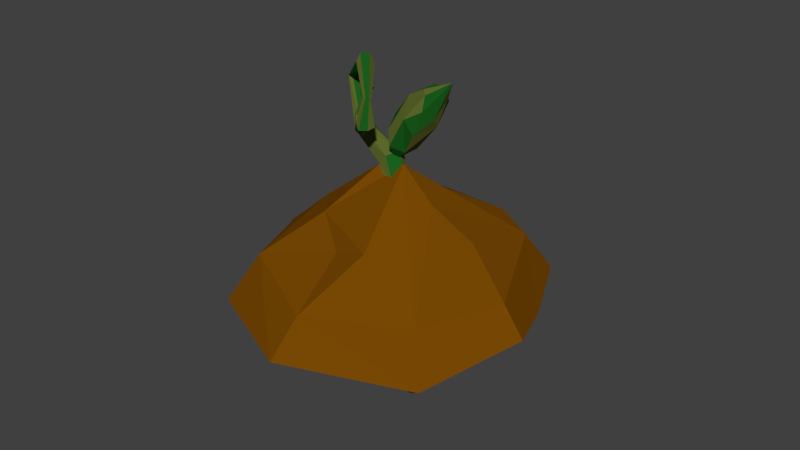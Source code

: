 # Source: willow_sapling.blend  (saved by Blender 2.76.0; exported with 4.5.12 LTS)
import bpy
from mathutils import Matrix  # noqa: F401  (used for matrix-valued properties, if any)

bpy.ops.wm.read_factory_settings(use_empty=True)
scene = bpy.context.scene
scene.name = 'Scene'

# ---- collections
col_collection_1 = bpy.data.collections.new('Collection 1'); scene.collection.children.link(col_collection_1)
col_collection_1.hide_render = True
col_collection_1.hide_viewport = True
col_collection_2 = bpy.data.collections.new('Collection 2'); scene.collection.children.link(col_collection_2)
col_collection_3 = bpy.data.collections.new('Collection 3'); scene.collection.children.link(col_collection_3)
col_collection_3.hide_render = True
col_collection_3.hide_viewport = True
col_collection_12 = bpy.data.collections.new('Collection 12'); scene.collection.children.link(col_collection_12)
col_collection_12.hide_render = True
col_collection_12.hide_viewport = True
col_collection_16 = bpy.data.collections.new('Collection 16'); scene.collection.children.link(col_collection_16)
col_collection_16.hide_render = True
col_collection_16.hide_viewport = True

# ---- materials (node trees are filled in below, after node groups)
mat_dirt = bpy.data.materials.new('dirt')
mat_dirt.alpha_threshold = 0.0
mat_dirt.use_transparent_shadow = False
mat_dirt.diffuse_color = (0.1902, 0.06663, 0.001259, 1.0)
mat_dirt.roughness = 0.5
mat_dirt.specular_intensity = 0.0
mat_sampling = bpy.data.materials.new('sampling')
mat_sampling.alpha_threshold = 0.0
mat_sampling.use_transparent_shadow = False
mat_sampling.diffuse_color = (0.7371, 1.0, 0.1322, 1.0)
mat_sampling.roughness = 0.5
mat_sampling.specular_intensity = 0.0
mat_swampsapling1 = bpy.data.materials.new('swampSapling1')
mat_swampsapling1.alpha_threshold = 0.0
mat_swampsapling1.use_transparent_shadow = False
mat_swampsapling1.diffuse_color = (0.126, 0.1626, 0.02837, 1.0)
mat_swampsapling1.roughness = 0.5
mat_swampsapling1.specular_intensity = 0.0
mat_swampsapling2 = bpy.data.materials.new('swampSapling2')
mat_swampsapling2.alpha_threshold = 0.0
mat_swampsapling2.use_transparent_shadow = False
mat_swampsapling2.diffuse_color = (0.01071, 0.1149, 0.01256, 1.0)
mat_swampsapling2.roughness = 0.5
mat_swampsapling2.specular_intensity = 0.0

# ---- material node trees

# ---- world
world_world = bpy.data.worlds.new('World'); scene.world = world_world
world_world.color = (0.05088, 0.05088, 0.05088)
world_world.use_sun_shadow = False
world_world.sun_shadow_jitter_overblur = 0.0
world_world.cycles.sampling_method = 'MANUAL'
world_world.cycles.sample_map_resolution = 256

# ---- meshes
me_grid = bpy.data.meshes.new('Grid')
me_grid.from_pydata([(-0.9587, 0.629, 3.059), (-1.06, 0.7299, 2.914), (-1.047, 0.724, 2.906), (-1.048, 0.7087, 2.901), (-1.06, 0.6997, 2.904), (-1.072, 0.7056, 2.912), (-1.072, 0.7209, 2.917), (-1.024, 0.6021, 2.517), (-0.9907, 0.6048, 2.55), (-0.9948, 0.5786, 2.591), (-1.032, 0.5502, 2.597), (-1.066, 0.5475, 2.563), (-1.062, 0.5737, 2.523), (-0.8044, 0.3062, 2.501), (-0.7942, 0.3248, 2.526), (-0.8095, 0.3231, 2.555), (-0.8347, 0.3028, 2.559), (-0.8449, 0.2842, 2.534), (-0.8297, 0.2859, 2.505), (-0.4964, 0.04041, 2.808), (-0.5056, 0.1456, 2.834), (-0.6017, 0.1847, 2.871), (-0.6869, 0.118, 2.881), (-0.6778, 0.01281, 2.855), (-0.5816, -0.02633, 2.818), (-0.5387, 0.0872, 3.27), (-0.5433, 0.1409, 3.248), (-0.5944, 0.1585, 3.223), (-0.64, 0.1219, 3.222), (-0.6354, 0.06817, 3.245), (-0.5842, 0.05065, 3.269), (-1.149, 0.7277, 3.531), (-1.062, 0.7604, 3.425), (-1.067, 0.6862, 3.304), (-1.159, 0.5807, 3.29), (-1.246, 0.548, 3.395), (-1.241, 0.6222, 3.517), (-1.507, 1.056, 2.996), (-1.426, 1.043, 2.992), (-1.398, 0.9662, 2.981), (-1.45, 0.9039, 2.974), (-1.53, 0.9169, 2.978), (-1.559, 0.9935, 2.989), (-1.107, 0.9832, 2.183), (-1.007, 0.976, 2.306), (-0.991, 0.8364, 2.387), (-1.076, 0.7066, 2.344), (-1.176, 0.7138, 2.222), (-1.192, 0.8534, 2.14), (-0.265, 0.6921, 2.13), (-0.1888, 0.6996, 2.305), (-0.1984, 0.5446, 2.422), (-0.2841, 0.385, 2.36), (-0.3603, 0.3774, 2.185), (-0.3507, 0.5324, 2.069), (-0.09739, 0.6392, 1.954), (0.09429, 0.6057, 2.014), (0.1573, 0.4131, 2.054), (0.02744, 0.2576, 2.033), (-0.1642, 0.2911, 1.973), (-0.2272, 0.4837, 1.933), (-0.0878, 0.6414, 1.71), (0.1185, 0.6037, 1.689), (0.1889, 0.4025, 1.675), (0.05179, 0.2426, 1.682), (-0.1545, 0.2803, 1.703), (-0.2249, 0.4816, 1.717), (0.04734, 0.344, 2.623), (0.04837, 0.3818, 2.479), (0.05769, 0.3712, 2.478), (0.05376, 0.3588, 2.472), (0.04024, 0.3571, 2.467), (0.03093, 0.3677, 2.469), (0.03486, 0.3801, 2.475), (0.1791, 0.5183, 2.378), (0.2105, 0.4747, 2.377), (0.2178, 0.4468, 2.331), (0.193, 0.4634, 2.285), (0.1616, 0.507, 2.286), (0.1543, 0.5349, 2.332), (0.3025, 0.5899, 2.397), (0.323, 0.5518, 2.395), (0.3552, 0.5456, 2.366), (0.3665, 0.5783, 2.338), (0.3459, 0.6163, 2.34), (0.3138, 0.6225, 2.369), (0.3286, 0.5983, 2.583), (0.3613, 0.5306, 2.571), (0.438, 0.5243, 2.569), (0.482, 0.5874, 2.578), (0.4494, 0.6552, 2.59), (0.3726, 0.6614, 2.593), (0.1985, 0.4341, 2.958), (0.2126, 0.4031, 2.952), (0.2339, 0.3886, 2.975), (0.241, 0.4058, 3.005), (0.2268, 0.4368, 3.011), (0.2055, 0.4512, 2.988), (-0.0259, 0.4045, 2.887), (-0.001602, 0.3052, 2.867), (-0.03315, 0.2285, 2.932), (-0.0899, 0.253, 3.018), (-0.1142, 0.3523, 3.038), (-0.08265, 0.429, 2.973), (-0.2154, 0.3673, 2.561), (-0.2024, 0.2976, 2.551), (-0.2569, 0.2495, 2.551), (-0.3252, 0.2724, 2.562), (-0.3381, 0.3421, 2.572), (-0.2836, 0.3902, 2.572), (0.1216, 0.4965, 2.02), (0.1388, 0.3724, 2.017), (0.03905, 0.294, 2.014), (-0.07928, 0.3422, 2.013), (-0.0965, 0.4663, 2.016), (0.003277, 0.5447, 2.019), (0.01193, 0.4998, 1.654), (0.02849, 0.3702, 1.646), (-0.05908, 0.2882, 1.702), (-0.1644, 0.3384, 1.767), (-0.1809, 0.468, 1.775), (-0.09338, 0.55, 1.718), (-1.641, -1.103, 0.3868), (-0.1219, -1.808, 0.149), (1.605, -1.142, 0.267), (-0.186, -0.8444, 0.8058), (0.4694, -0.9536, 1.04), (-1.986, 0.02113, 0.4475), (-1.428, 0.3195, 0.9961), (-0.8559, -0.3785, 1.12), (0.09473, 0.4236, 1.922), (2.255, 0.1501, 0.3738), (-0.3026, 0.3082, 1.857), (0.7269, 0.3347, 1.449), (1.386, 0.5332, 0.9146), (-2.924, 0.9002, -0.2024), (1.425, 1.926, 0.5493), (-1.8, 2.039, 0.2558), (-0.3823, 1.818, 0.9683), (0.8243, 2.132, 0.7336), (-0.04212, 2.637, 0.2036), (-2.042, -1.497, -0.4456), (-0.2735, -2.275, -0.5048), (1.949, -1.48, -0.4894), (-1.558, -0.9364, -0.7066), (-0.7554, -1.07, -0.8705), (0.5987, -1.249, -0.6881), (1.577, -1.231, -0.7824), (-2.522, 0.08736, -0.3083), (-0.9246, 0.06214, -0.3557), (-0.009534, 0.4137, -0.1945), (2.613, 0.1551, -0.1377), (-1.629, 0.7282, -0.6267), (1.372, 0.5537, -0.6136), (1.114, 1.959, -0.6501), (1.583, 1.174, -0.7634), (2.278, 1.094, -0.2375), (-2.145, 2.333, -0.3535), (-1.567, 2.055, -0.6905), (-0.4835, 2.005, -0.652), (1.583, 1.955, -0.5757), (1.722, 2.302, -0.1155), (-0.9369, 2.702, -0.3437), (0.5856, 2.986, -0.2446)], [], [(17, 23, 22, 16), (48, 54, 53, 47), (0, 2, 1), (2, 0, 3), (38, 44, 43, 37), (42, 48, 47, 41), (25, 30, 24, 19), (12, 11, 5, 6), (14, 13, 7, 8), (16, 22, 21, 15), (41, 47, 46, 40), (36, 42, 41, 35), (36, 35, 29, 30), (46, 52, 51, 45), (3, 0, 4), (57, 56, 50, 51), (53, 52, 46, 47), (35, 34, 28, 29), (55, 49, 50, 56), (33, 32, 26, 27), (44, 50, 49, 43), (7, 1, 2, 8), (31, 25, 26, 32), (36, 30, 25, 31), (55, 56, 62, 61), (9, 3, 4, 10), (40, 39, 33, 34), (66, 60, 55, 61), (9, 15, 14, 8), (53, 59, 58, 52), (6, 0, 1), (21, 20, 14, 15), (18, 12, 7, 13), (42, 36, 31, 37), (23, 29, 28, 22), (9, 8, 2, 3), (63, 57, 58, 64), (24, 23, 17, 18), (20, 26, 25, 19), (30, 29, 23, 24), (43, 49, 54, 48), (12, 6, 1, 7), (22, 28, 27, 21), (65, 59, 60, 66), (4, 0, 5), (49, 55, 60, 54), (17, 11, 12, 18), (39, 45, 44, 38), (10, 16, 15, 9), (32, 38, 37, 31), (14, 20, 19, 13), (40, 46, 45, 39), (11, 17, 16, 10), (27, 26, 20, 21), (62, 56, 57, 63), (60, 59, 53, 54), (38, 32, 33, 39), (64, 58, 59, 65), (37, 43, 48, 42), (41, 40, 34, 35), (33, 27, 28, 34), (0, 6, 5), (11, 10, 4, 5), (19, 24, 18, 13), (58, 57, 51, 52), (45, 51, 50, 44), (103, 109, 108, 102), (111, 117, 116, 110), (112, 106, 107, 113), (94, 93, 87, 88), (94, 100, 99, 93), (90, 96, 95, 89), (109, 115, 114, 108), (91, 97, 96, 90), (105, 111, 110, 104), (110, 116, 121, 115), (100, 106, 105, 99), (107, 101, 102, 108), (76, 70, 71, 77), (89, 88, 82, 83), (67, 72, 71), (67, 68, 73), (84, 83, 77, 78), (84, 90, 89, 83), (101, 100, 94, 95), (106, 112, 111, 105), (91, 90, 84, 85), (75, 81, 80, 74), (77, 83, 82, 76), (80, 86, 91, 85), (73, 72, 67), (78, 77, 71, 72), (102, 101, 95, 96), (95, 94, 88, 89), (70, 67, 71), (98, 103, 97, 92), (87, 81, 82, 88), (87, 93, 92, 86), (98, 92, 93, 99), (117, 111, 112, 118), (74, 80, 85, 79), (67, 70, 69), (115, 109, 104, 110), (98, 104, 109, 103), (68, 74, 79, 73), (101, 107, 106, 100), (114, 120, 119, 113), (81, 75, 76, 82), (97, 91, 86, 92), (114, 115, 121, 120), (79, 78, 72, 73), (84, 78, 79, 85), (104, 98, 99, 105), (70, 76, 75, 69), (97, 103, 102, 96), (118, 112, 113, 119), (74, 68, 69, 75), (86, 80, 81, 87), (68, 67, 69), (108, 114, 113, 107), (122, 123, 125), (123, 126, 125), (122, 125, 129), (128, 129, 132), (129, 126, 130), (124, 134, 133), (130, 133, 136), (132, 138, 137), (132, 136, 139), (134, 131, 136), (138, 140, 137), (123, 124, 126), (128, 122, 129), (129, 125, 126), (126, 124, 130), (132, 129, 130), (130, 124, 133), (124, 131, 134), (127, 128, 135), (132, 130, 136), (136, 133, 134), (135, 128, 137), (128, 132, 137), (138, 132, 139), (127, 122, 128), (140, 138, 139), (141, 145, 142), (143, 146, 147), (143, 147, 151), (144, 149, 145), (154, 161, 160), (148, 152, 144), (149, 150, 146), (147, 150, 153), (149, 152, 150), (150, 155, 153), (153, 156, 151), (152, 157, 158), (150, 158, 159), (154, 160, 155), (155, 161, 156), (159, 162, 163), (159, 163, 154), (159, 157, 162), (144, 145, 141), (145, 146, 142), (142, 146, 143), (149, 146, 145), (146, 150, 147), (163, 161, 154), (152, 149, 144), (147, 153, 151), (148, 135, 152), (154, 155, 150), (155, 156, 153), (135, 157, 152), (152, 158, 150), (159, 154, 150), (160, 161, 155), (148, 144, 141), (158, 157, 159), (162, 157, 137), (123, 142, 143), (127, 148, 141), (156, 161, 136), (135, 148, 127), (151, 156, 131), (143, 151, 131), (136, 161, 163), (140, 163, 162), (122, 141, 142), (140, 162, 137), (124, 123, 143), (122, 127, 141), (137, 157, 135), (131, 156, 136), (140, 139, 163), (124, 143, 131), (139, 136, 163), (123, 122, 142)])
me_grid.polygons.foreach_set('material_index', [2, 2, 2, 2, 2, 2, 2, 2, 2, 2, 2, 2, 2, 2, 2, 2, 2, 2, 2, 2, 2, 2, 2, 2, 2, 2, 2, 2, 2, 2, 2, 2, 2, 2, 2, 2, 2, 2, 2, 2, 2, 2, 2, 2, 2, 2, 2, 2, 2, 2, 2, 2, 2, 2, 2, 2, 2, 2, 2, 2, 2, 2, 2, 2, 2, 2, 2, 2, 2, 2, 2, 2, 2, 2, 2, 2, 2, 2, 2, 2, 2, 2, 2, 2, 2, 2, 2, 2, 2, 2, 2, 2, 2, 2, 2, 2, 2, 2, 2, 2, 2, 2, 2, 2, 2, 2, 2, 2, 2, 2, 2, 2, 2, 2, 2, 2, 2, 2, 2, 2, 0, 0, 0, 0, 0, 0, 0, 0, 0, 0, 0, 0, 0, 0, 0, 0, 0, 0, 0, 0, 0, 0, 0, 0, 0, 0, 0, 0, 0, 0, 0, 0, 0, 0, 0, 0, 0, 0, 0, 0, 0, 0, 0, 0, 0, 0, 0, 0, 0, 0, 0, 0, 0, 0, 0, 0, 0, 0, 0, 0, 0, 0, 0, 0, 0, 0, 0, 0, 0, 0, 0, 0, 0, 0, 0, 0, 0, 0, 0, 0])
me_grid.materials.append(mat_dirt)
me_grid.materials.append(mat_sampling)
me_grid.materials.append(mat_swampsapling1)
me_grid.use_remesh_preserve_volume = False
me_grid.use_remesh_preserve_attributes = False
me_grid.use_mirror_vertex_groups = False
me_grid.update()
me_grid_001 = bpy.data.meshes.new('Grid.001')
me_grid_001.from_pydata([(-1.394, 0.1229, 1.582), (0.1248, -0.1149, 2.287), (1.851, 0.003115, 1.621), (0.06075, 0.5419, 1.324), (0.7161, 0.7765, 1.433), (-1.739, 0.1835, 0.4582), (-1.181, 0.7321, 0.1598), (-0.6092, 0.856, 0.8579), (0.3415, 1.658, 0.05569), (2.502, 0.1099, 0.3293), (-0.05585, 1.593, 0.1711), (0.9736, 1.185, 0.1446), (1.633, 0.6507, -0.05391), (-2.678, -0.4664, -0.4208), (1.672, 0.2854, -1.446), (-1.553, -0.008134, -1.56), (-0.1356, 0.7043, -1.338), (1.071, 0.4697, -1.653), (0.2046, -0.0603, -2.157), (-1.796, -0.7095, 1.976), (-0.02681, -0.7688, 2.755), (2.195, -0.7534, 1.96), (-1.312, -0.9705, 1.416), (-0.5086, -1.134, 1.549), (0.8454, -0.952, 1.728), (1.824, -1.046, 1.711), (-2.275, -0.5723, 0.392), (-0.6779, -0.6196, 0.4172), (0.2372, -0.4585, 0.06564), (2.86, -0.4016, 0.3242), (-1.383, -0.8907, -0.2488), (1.618, -0.8776, -0.07436), (1.361, -0.9141, -1.48), (1.83, -1.027, -0.6947), (2.524, -0.5014, -0.6143), (-1.898, -0.6174, -1.854), (-1.32, -0.9544, -1.576), (-0.2368, -0.9159, -1.526), (1.83, -0.8397, -1.476), (1.968, -0.3794, -1.822), (-0.6902, -0.6077, -2.222), (0.8323, -0.5086, -2.507), (-0.3252, 2.736, -0.08565), (-0.6371, 2.54, -0.1688), (-0.6231, 2.507, -0.1744), (-0.6153, 2.532, -0.1929), (-0.6486, 2.542, -0.1737), (-0.643, 2.571, -0.148), (-0.6764, 2.561, -0.202), (-0.6473, 2.098, -0.07695), (-0.5628, 2.138, -0.06509), (-0.5733, 2.204, -0.04066), (-0.6462, 2.222, 0.0459), (-0.703, 2.182, 0.018), (-0.708, 2.119, -0.02693), (-0.4184, 2.048, 0.2647), (-0.4043, 2.076, 0.2314), (-0.4285, 2.104, 0.2502), (-0.4503, 2.116, 0.2761), (-0.4496, 2.088, 0.2917), (-0.4404, 2.072, 0.279), (0.05101, 2.291, 0.5584), (0.06111, 2.305, 0.4036), (-0.07959, 2.401, 0.3446), (-0.1554, 2.43, 0.4468), (-0.1674, 2.38, 0.5831), (-0.04784, 2.299, 0.6582), (0.04135, 2.797, 0.4993), (0.03078, 2.772, 0.4399), (-0.02454, 2.776, 0.4281), (-0.07303, 2.772, 0.4624), (-0.06991, 2.781, 0.5225), (-0.008515, 2.804, 0.5368), (-0.5475, 3.22, -0.1824), (-0.4844, 3.067, -0.2324), (-0.4924, 2.942, -0.1531), (-0.6139, 2.96, -0.0318), (-0.6661, 3.089, -0.003246), (-0.6423, 3.216, -0.07582), (-1.164, 2.663, -0.5446), (-1.082, 2.629, -0.523), (-1.045, 2.611, -0.4469), (-1.082, 2.605, -0.3874), (-1.185, 2.639, -0.3937), (-1.23, 2.646, -0.4715), (-0.7993, 1.773, -0.4723), (-0.6664, 1.882, -0.4427), (-0.6302, 1.97, -0.3014), (-0.7403, 1.961, -0.1769), (-0.8657, 1.857, -0.1685), (-0.9033, 1.764, -0.3243), (0.07017, 1.523, -0.1466), (0.1835, 1.696, -0.1458), (0.214, 1.833, 0.00555), (0.0803, 1.77, 0.1848), (-0.02587, 1.601, 0.1885), (-0.03734, 1.49, -0.001801), (0.2029, 1.319, -0.07725), (0.4091, 1.33, -0.05674), (0.4858, 1.369, 0.1417), (0.3442, 1.367, 0.3134), (0.1153, 1.349, 0.2804), (0.04284, 1.32, 0.08027), (0.1547, 1.681, 0.02304), (0.4273, 1.872, -0.1573), (0.7221, 2.978, 0.06525), (0.2819, 1.915, -0.306), (-0.006401, 1.957, -0.05711), (0.8043, 2.673, 0.1987), (0.914, 2.997, -0.1655), (0.726, 2.987, -0.2102), (0.854, 2.36, -0.1027), (0.6007, 2.574, -0.3695), (0.1157, 2.034, -0.306), (0.824, 2.927, 0.1589), (1.224, 3.179, 0.01683), (0.966, 2.764, -0.2468), (0.4014, 2.805, -0.0002675), (0.6404, 2.259, 0.2121), (0.9178, 2.531, 0.05845), (1.038, 2.829, -0.1144), (0.4009, 2.703, -0.2731), (0.08699, 2.397, -0.03451), (0.4979, 2.494, 0.2577), (0.6844, 2.358, -0.3289), (0.142, 2.292, -0.2762), (0.1804, 1.964, 0.2206), (0.1624, 2.245, 0.2084), (0.413, 1.89, 0.1154)], [], [(0, 1, 3), (1, 4, 3), (0, 3, 7), (6, 7, 10), (7, 4, 8), (2, 12, 11), (8, 11, 14), (10, 16, 15), (10, 14, 17), (12, 9, 14), (16, 18, 15), (1, 2, 4), (6, 0, 7), (7, 3, 4), (4, 2, 8), (10, 7, 8), (8, 2, 11), (2, 9, 12), (5, 6, 13), (10, 8, 14), (14, 11, 12), (13, 6, 15), (6, 10, 15), (16, 10, 17), (5, 0, 6), (18, 16, 17), (19, 23, 20), (21, 24, 25), (21, 25, 29), (22, 27, 23), (32, 39, 38), (26, 30, 22), (27, 28, 24), (25, 28, 31), (27, 30, 28), (28, 33, 31), (31, 34, 29), (30, 35, 36), (28, 36, 37), (32, 38, 33), (33, 39, 34), (37, 40, 41), (37, 41, 32), (37, 35, 40), (22, 23, 19), (23, 24, 20), (20, 24, 21), (27, 24, 23), (24, 28, 25), (41, 39, 32), (30, 27, 22), (25, 31, 29), (26, 13, 30), (32, 33, 28), (33, 34, 31), (13, 35, 30), (30, 36, 28), (37, 32, 28), (38, 39, 33), (26, 22, 19), (36, 35, 37), (40, 35, 15), (1, 20, 21), (5, 26, 19), (34, 39, 14), (13, 26, 5), (29, 34, 9), (21, 29, 9), (14, 39, 41), (18, 41, 40), (0, 19, 20), (18, 40, 15), (2, 1, 21), (0, 5, 19), (15, 35, 13), (9, 34, 14), (18, 17, 41), (2, 21, 9), (17, 14, 41), (1, 0, 20), (59, 65, 64), (90, 96, 95), (42, 44, 43), (44, 42, 45), (86, 85, 79), (84, 90, 89), (67, 72, 66), (53, 47, 48), (56, 55, 49), (58, 64, 63), (83, 89, 88), (84, 83, 77), (77, 71, 72), (88, 94, 93), (45, 42, 46), (99, 98, 92), (94, 88, 89), (76, 70, 71), (91, 92, 98), (75, 74, 68), (92, 91, 85), (43, 44, 50), (67, 68, 74), (78, 72, 67), (45, 46, 52), (82, 81, 75), (101, 102, 97, 98, 99, 100), (57, 56, 50), (95, 101, 100), (48, 42, 43), (63, 62, 56), (54, 49, 55), (84, 78, 73), (71, 70, 64), (51, 50, 44), (65, 59, 60), (62, 68, 67), (72, 71, 65), (91, 96, 90), (48, 43, 49), (64, 70, 69), (46, 42, 47), (97, 102, 96), (59, 53, 54), (87, 86, 80), (52, 58, 57), (74, 80, 79), (62, 61, 55), (82, 88, 87), (53, 59, 58), (68, 62, 63), (101, 95, 96), (80, 74, 75), (85, 90, 84), (83, 82, 76), (69, 70, 76), (42, 48, 47), (52, 46, 47), (61, 66, 60), (99, 93, 94), (93, 92, 86), (58, 59, 64), (89, 90, 95), (80, 86, 79), (83, 84, 89), (61, 67, 66), (54, 53, 48), (50, 56, 49), (57, 58, 63), (82, 83, 88), (78, 84, 77), (78, 77, 72), (87, 88, 93), (93, 99, 92), (95, 94, 89), (77, 76, 71), (97, 91, 98), (69, 75, 68), (86, 92, 85), (49, 43, 50), (73, 67, 74), (73, 78, 67), (51, 45, 52), (76, 82, 75), (51, 57, 50), (94, 95, 100), (57, 63, 56), (60, 54, 55), (79, 84, 73), (65, 71, 64), (45, 51, 44), (66, 65, 60), (61, 62, 67), (66, 72, 65), (85, 91, 90), (54, 48, 49), (63, 64, 69), (91, 97, 96), (60, 59, 54), (81, 87, 80), (51, 52, 57), (73, 74, 79), (56, 62, 55), (81, 82, 87), (52, 53, 58), (69, 68, 63), (102, 101, 96), (81, 80, 75), (79, 85, 84), (77, 83, 76), (75, 69, 76), (53, 52, 47), (55, 61, 60), (100, 99, 94), (87, 93, 86), (111, 118, 128), (115, 120, 109), (111, 119, 118), (107, 127, 122), (123, 108, 114), (110, 112, 121), (110, 105, 109), (119, 115, 108), (110, 109, 112), (117, 121, 122), (128, 123, 126), (112, 106, 113), (106, 112, 124), (103, 128, 126), (110, 121, 117), (126, 127, 107), (124, 116, 111), (123, 117, 127), (119, 108, 118), (125, 121, 112), (128, 118, 123), (111, 128, 104), (105, 117, 123), (112, 116, 124), (122, 125, 107), (117, 105, 110), (109, 105, 115), (115, 114, 108), (109, 120, 116), (114, 105, 123), (116, 120, 111), (127, 117, 122), (121, 125, 122), (113, 106, 107), (115, 105, 114), (118, 108, 123), (120, 119, 111), (120, 115, 119), (109, 116, 112), (104, 124, 111), (112, 113, 125), (123, 127, 126), (106, 124, 104), (103, 126, 107), (103, 104, 128), (103, 107, 106), (106, 104, 103), (107, 125, 113)])
me_grid_001.polygons.foreach_set('material_index', [0, 0, 0, 0, 0, 0, 0, 0, 0, 0, 0, 0, 0, 0, 0, 0, 0, 0, 0, 0, 0, 0, 0, 0, 0, 0, 0, 0, 0, 0, 0, 0, 0, 0, 0, 0, 0, 0, 0, 0, 0, 0, 0, 0, 0, 0, 0, 0, 0, 0, 0, 0, 0, 0, 0, 0, 0, 0, 0, 0, 0, 0, 0, 0, 0, 0, 0, 0, 0, 0, 0, 0, 0, 0, 0, 0, 0, 0, 0, 0, 2, 3, 2, 2, 2, 3, 3, 2, 3, 2, 2, 2, 2, 2, 3, 2, 2, 3, 2, 3, 3, 3, 2, 3, 3, 3, 3, 2, 2, 2, 2, 2, 3, 2, 2, 2, 2, 2, 2, 3, 3, 2, 2, 2, 2, 2, 2, 3, 3, 2, 2, 2, 3, 3, 3, 2, 2, 2, 3, 3, 2, 2, 3, 2, 3, 3, 2, 3, 2, 2, 2, 2, 2, 2, 2, 3, 2, 3, 3, 3, 2, 3, 3, 3, 2, 2, 2, 2, 3, 2, 2, 2, 2, 2, 2, 3, 3, 2, 2, 2, 2, 2, 3, 3, 2, 2, 2, 3, 3, 3, 2, 2, 3, 3, 2, 2, 2, 2, 2, 2, 2, 3, 3, 2, 3, 3, 3, 2, 3, 3, 2, 3, 2, 3, 2, 3, 2, 2, 3, 2, 3, 3, 3, 2, 2, 3, 3, 3, 2, 2, 3, 2, 2, 2, 3, 2, 2, 3, 3, 2, 3, 3, 3])
me_grid_001.materials.append(mat_dirt)
me_grid_001.materials.append(mat_sampling)
me_grid_001.materials.append(mat_swampsapling1)
me_grid_001.materials.append(mat_swampsapling2)
me_grid_001.use_remesh_preserve_volume = False
me_grid_001.use_remesh_preserve_attributes = False
me_grid_001.use_mirror_vertex_groups = False
me_grid_001.update()
me_mesh_005 = bpy.data.meshes.new('Mesh.005')
me_mesh_005.from_pydata([(-0.8242, -0.3362, -0.3522), (-0.6755, -0.2095, -0.7456), (-0.647, -0.2121, -0.7273), (-0.6327, -0.2429, -0.7222), (-0.6471, -0.2706, -0.7355), (-0.6756, -0.268, -0.7538), (-0.6899, -0.2371, -0.7589), (0.1601, -0.4401, -0.991), (0.1264, -0.4092, -0.8995), (0.055, -0.4652, -0.8492), (0.0186, -0.551, -0.8914), (0.05229, -0.5819, -0.9829), (0.1237, -0.5259, -1.033), (0.4986, -0.8698, -0.4148), (0.4542, -0.8245, -0.3844), (0.3847, -0.8397, -0.3815), (0.3607, -0.8998, -0.4089), (0.4051, -0.945, -0.4393), (0.4746, -0.9299, -0.4423), (0.2929, -1.172, 0.6193), (0.1976, -0.967, 0.5583), (0.02339, -0.961, 0.3972), (-0.05237, -1.16, 0.3001), (0.04291, -1.365, 0.361), (0.2172, -1.371, 0.5222), (-0.646, -1.11, 0.9724), (-0.6262, -1.005, 0.9056), (-0.6337, -1.008, 0.7783), (-0.6608, -1.117, 0.7201), (-0.6807, -1.221, 0.7868), (-0.6732, -1.218, 0.9142), (-1.937, -0.2816, -0.2898), (-1.666, -0.1497, -0.2612), (-1.412, -0.3032, -0.3416), (-1.434, -0.5856, -0.4492), (-1.705, -0.7175, -0.4778), (-1.959, -0.5641, -0.3974), (-1.363, 0.1085, -1.681), (-1.276, 0.1432, -1.533), (-1.201, 0.01067, -1.441), (-1.215, -0.1542, -1.499), (-1.302, -0.189, -1.647), (-1.377, -0.05642, -1.739), (0.5872, 0.2653, -1.727), (0.4484, 0.3268, -1.421), (0.3564, 0.05734, -1.218), (0.4049, -0.2686, -1.325), (0.5436, -0.3301, -1.631), (0.6356, -0.0607, -1.834), (1.574, 0.3167, -0.07891), (1.308, 0.3897, 0.2266), (1.131, 0.07002, 0.4292), (1.224, -0.3167, 0.3224), (1.49, -0.3897, 0.01688), (1.667, -0.07002, -0.1856), (2.085, 0.3372, 0.0808), (2.161, 0.4149, 0.5058), (2.211, 0.07456, 0.7875), (2.184, -0.3372, 0.639), (2.109, -0.4149, 0.214), (2.059, -0.07456, -0.06765), (2.559, 0.349, -0.1461), (2.805, 0.4294, 0.2271), (2.967, 0.07716, 0.4745), (2.882, -0.349, 0.3442), (2.636, -0.4294, -0.02904), (2.474, -0.07716, -0.2764)], [], [(17, 23, 22, 16), (48, 54, 53, 47), (0, 2, 1), (2, 0, 3), (38, 44, 43, 37), (42, 48, 47, 41), (25, 30, 24, 19), (12, 11, 5, 6), (14, 13, 7, 8), (16, 22, 21, 15), (41, 47, 46, 40), (36, 42, 41, 35), (36, 35, 29, 30), (46, 52, 51, 45), (3, 0, 4), (57, 56, 50, 51), (53, 52, 46, 47), (35, 34, 28, 29), (55, 49, 50, 56), (33, 32, 26, 27), (44, 50, 49, 43), (7, 1, 2, 8), (31, 25, 26, 32), (36, 30, 25, 31), (55, 56, 62, 61), (9, 3, 4, 10), (40, 39, 33, 34), (66, 60, 55, 61), (9, 15, 14, 8), (53, 59, 58, 52), (6, 0, 1), (21, 20, 14, 15), (18, 12, 7, 13), (42, 36, 31, 37), (23, 29, 28, 22), (9, 8, 2, 3), (63, 57, 58, 64), (24, 23, 17, 18), (20, 26, 25, 19), (30, 29, 23, 24), (43, 49, 54, 48), (12, 6, 1, 7), (22, 28, 27, 21), (65, 59, 60, 66), (4, 0, 5), (49, 55, 60, 54), (17, 11, 12, 18), (39, 45, 44, 38), (10, 16, 15, 9), (32, 38, 37, 31), (14, 20, 19, 13), (40, 46, 45, 39), (11, 17, 16, 10), (27, 26, 20, 21), (62, 56, 57, 63), (60, 59, 53, 54), (38, 32, 33, 39), (64, 58, 59, 65), (37, 43, 48, 42), (41, 40, 34, 35), (33, 27, 28, 34), (0, 6, 5), (11, 10, 4, 5), (19, 24, 18, 13), (58, 57, 51, 52), (45, 51, 50, 44)])
me_mesh_005.materials.append(mat_swampsapling1)
me_mesh_005.use_remesh_preserve_volume = False
me_mesh_005.use_remesh_preserve_attributes = False
me_mesh_005.use_mirror_vertex_groups = False
me_mesh_005.update()
me_mesh_004 = bpy.data.meshes.new('Mesh.004')
me_mesh_004.from_pydata([(-0.8193, -0.2239, 0.6356), (-0.3735, -0.1069, 0.4624), (-0.3591, -0.1438, 0.4875), (-0.3473, -0.1844, 0.4659), (-0.3501, -0.1875, 0.4183), (-0.3644, -0.1506, 0.3931), (-0.3763, -0.11, 0.4148), (0.1201, 0.3138, 0.7549), (0.1564, 0.1634, 0.843), (0.3034, 0.06738, 0.8022), (0.4145, 0.1247, 0.6707), (0.3782, 0.275, 0.5826), (0.2312, 0.3711, 0.6234), (0.2263, 0.5275, 1.168), (0.2537, 0.3976, 1.222), (0.3828, 0.3691, 1.282), (0.4849, 0.4735, 1.287), (0.4576, 0.6034, 1.233), (0.3285, 0.6319, 1.173), (-0.3089, 0.5603, 1.485), (-0.2396, 0.3293, 1.559), (-0.1361, 0.2934, 1.79), (-0.1027, 0.4941, 1.947), (-0.1721, 0.7251, 1.873), (-0.2756, 0.7611, 1.643), (-1.642, 0.06236, 1.537), (-1.609, -0.04322, 1.568), (-1.657, -0.09404, 1.661), (-1.737, -0.03706, 1.723), (-1.769, 0.06852, 1.693), (-1.722, 0.1193, 1.6), (-1.711, 0.004736, 0.7562), (-1.632, -0.3298, 0.7891), (-1.881, -0.5739, 0.7633), (-2.214, -0.4772, 0.7034), (-2.294, -0.1427, 0.6705), (-2.045, 0.1014, 0.6964), (-0.9583, -0.09883, -0.2429), (-0.9197, -0.3325, -0.2273), (-0.996, -0.4811, -0.4011), (-1.112, -0.3913, -0.5924), (-1.151, -0.1576, -0.608), (-1.075, -0.009053, -0.4342), (1.141, 0.234, 0.1206), (1.155, -0.1803, 0.15), (1.03, -0.4204, -0.1719), (0.8881, -0.2378, -0.5268), (0.8735, 0.1765, -0.5562), (0.9992, 0.4166, -0.2342), (2.123, 0.2467, -0.6791), (2.151, -0.1857, -0.6589), (1.858, -0.4368, -0.8682), (1.533, -0.2467, -1.1), (1.505, 0.1857, -1.12), (1.798, 0.4368, -0.9109)], [], [(36, 42, 41, 35), (44, 50, 49, 43), (45, 39, 40, 46), (27, 26, 20, 21), (27, 33, 32, 26), (23, 29, 28, 22), (42, 48, 47, 41), (24, 30, 29, 23), (38, 44, 43, 37), (43, 49, 54, 48), (33, 39, 38, 32), (40, 34, 35, 41), (9, 3, 4, 10), (22, 21, 15, 16), (0, 5, 4), (0, 1, 6), (17, 16, 10, 11), (17, 23, 22, 16), (34, 33, 27, 28), (39, 45, 44, 38), (24, 23, 17, 18), (8, 14, 13, 7), (10, 16, 15, 9), (13, 19, 24, 18), (6, 5, 0), (11, 10, 4, 5), (35, 34, 28, 29), (28, 27, 21, 22), (3, 0, 4), (31, 36, 30, 25), (20, 14, 15, 21), (20, 26, 25, 19), (31, 25, 26, 32), (50, 44, 45, 51), (7, 13, 18, 12), (0, 3, 2), (48, 42, 37, 43), (31, 37, 42, 36), (1, 7, 12, 6), (34, 40, 39, 33), (47, 53, 52, 46), (14, 8, 9, 15), (30, 24, 19, 25), (47, 48, 54, 53), (12, 11, 5, 6), (17, 11, 12, 18), (37, 31, 32, 38), (3, 9, 8, 2), (30, 36, 35, 29), (51, 45, 46, 52), (7, 1, 2, 8), (19, 13, 14, 20), (1, 0, 2), (41, 47, 46, 40)])
me_mesh_004.materials.append(mat_swampsapling1)
me_mesh_004.use_remesh_preserve_volume = False
me_mesh_004.use_remesh_preserve_attributes = False
me_mesh_004.use_mirror_vertex_groups = False
me_mesh_004.auto_texspace = False
me_mesh_004.update()

# ---- curves / text
cu_beziercircle_001 = bpy.data.curves.new('BezierCircle.001', 'CURVE')
cu_beziercircle_001.dimensions = '3D'
_sp = cu_beziercircle_001.splines.new('BEZIER'); _sp.bezier_points.add(3)
_sp.bezier_points.foreach_set('co', [-1.0, 0.0, 0.0, 0.0, 1.0, 0.0, 1.0, 0.0, 0.0, 0.0, -1.0, 0.0])
_sp.bezier_points.foreach_set('handle_left', [-1.0, -0.5521, 0.0, -0.5521, 1.0, 0.0, 1.0, 0.5521, 0.0, 0.5521, -1.0, 0.0])
_sp.bezier_points.foreach_set('handle_right', [-1.0, 0.5521, 0.0, 0.5521, 1.0, 0.0, 1.0, -0.5521, 0.0, -0.5521, -1.0, 0.0])
for _p, _l, _r in zip(_sp.bezier_points, ['AUTO', 'AUTO', 'AUTO', 'AUTO'], ['AUTO', 'AUTO', 'AUTO', 'AUTO']): _p.handle_left_type = _l; _p.handle_right_type = _r
_sp.order_u = 0
_sp.order_v = 0
_sp.use_cyclic_u = True
cu_beziercircle_001.use_path = True
cu_beziercircle_001.use_path_clamp = True
cu_beziercircle_001.bevel_resolution = 0
cu_beziercircle_001.fill_mode = 'HALF'
cu_beziercircle = bpy.data.curves.new('BezierCircle', 'CURVE')
cu_beziercircle.dimensions = '3D'
_sp = cu_beziercircle.splines.new('BEZIER'); _sp.bezier_points.add(3)
_sp.bezier_points.foreach_set('co', [-1.0, 0.0, 0.0, 0.0, 1.0, 0.0, 1.0, 0.0, 0.0, 0.0, -1.0, 0.0])
_sp.bezier_points.foreach_set('handle_left', [-1.0, -0.5521, 0.0, -0.5521, 1.0, 0.0, 1.0, 0.5521, 0.0, 0.5521, -1.0, 0.0])
_sp.bezier_points.foreach_set('handle_right', [-1.0, 0.5521, 0.0, 0.5521, 1.0, 0.0, 1.0, -0.5521, 0.0, -0.5521, -1.0, 0.0])
for _p, _l, _r in zip(_sp.bezier_points, ['AUTO', 'AUTO', 'AUTO', 'AUTO'], ['AUTO', 'AUTO', 'AUTO', 'AUTO']): _p.handle_left_type = _l; _p.handle_right_type = _r
_sp.order_u = 0
_sp.order_v = 0
_sp.use_cyclic_u = True
cu_beziercircle.use_path = True
cu_beziercircle.use_path_clamp = True
cu_beziercircle.bevel_resolution = 0
cu_beziercircle.fill_mode = 'HALF'
cu_nurbspath_013 = bpy.data.curves.new('NurbsPath.013', 'CURVE')
cu_nurbspath_013.dimensions = '3D'
_sp = cu_nurbspath_013.splines.new('NURBS'); _sp.points.add(10)
_sp.points.foreach_set('co', [-0.7621, 1.642e-07, -0.01616, 1.0, -0.5762, 1.846e-07, -0.7669, 1.0, 0.3766, 2.63e-07, 0.003874, 1.0, -0.2758, 2.296e-07, 0.6752, 1.0, -1.043, 1.265e-07, 1.279, 1.0, -1.854, 2.521e-08, -0.252, 1.0, -1.188, -2.521e-08, -0.8049, 1.0, -1.13e-07, 0.0, -1.497, 1.0, 1.0, 0.0, 0.2, 1.0, 2.0, 0.0, 0.09905, 1.0, 2.72, 0.0, 0.09905, 1.0])
_sp.order_u = 5
_sp.order_v = 0
_sp.use_endpoint_u = True
cu_nurbspath_013.use_path = True
cu_nurbspath_013.use_path_clamp = True
cu_nurbspath_013.bevel_resolution = 0
cu_nurbspath_013.fill_mode = 'HALF'
cu_nurbspath_035 = bpy.data.curves.new('NurbsPath.035', 'CURVE')
cu_nurbspath_035.dimensions = '3D'
_sp = cu_nurbspath_035.splines.new('NURBS'); _sp.points.add(8)
_sp.points.foreach_set('co', [-0.922, 1.388e-07, 0.4763, 1.0, -0.06366, 2.6e-07, -0.2973, 1.0, 0.8862, 3.194e-07, 1.248, 1.0, -0.3369, 2.258e-07, 2.4, 1.0, -2.479, -2.236e-08, 1.307, 1.0, -2.013, -3.612e-09, 0.1527, 1.0, -1.069, 2.579e-08, -1.609, 1.0, -0.03342, -9.939e-10, -0.005126, 1.0, 2.009, 1.161e-09, -0.06886, 1.0])
_sp.order_u = 5
_sp.order_v = 0
_sp.use_endpoint_u = True
cu_nurbspath_035.use_path = True
cu_nurbspath_035.use_path_clamp = True
cu_nurbspath_035.bevel_resolution = 0
cu_nurbspath_035.fill_mode = 'HALF'

# ---- objects
ob_dirt = bpy.data.objects.new('dirt', me_grid)
ob_dirt_001 = bpy.data.objects.new('dirt.001', me_grid_001)
ob_swampgrass1_000 = bpy.data.objects.new('swampGrass1.000', me_mesh_005)
ob_swampgrass2_000 = bpy.data.objects.new('swampGrass2.000', me_mesh_004)
ob_beziercircle_001 = bpy.data.objects.new('BezierCircle.001', cu_beziercircle_001)
ob_beziercircle = bpy.data.objects.new('BezierCircle', cu_beziercircle)
ob_swampgrass3 = bpy.data.objects.new('swampGrass3', cu_nurbspath_013)
ob_swampgrass4 = bpy.data.objects.new('swampGrass4', cu_nurbspath_035)

# ---- transforms, parenting, visibility, modifiers, constraints
ob_dirt.location = (0.0, 0.0, 0.0)
ob_dirt.lineart.crease_threshold = 0.0
ob_dirt_001.location = (0.0, 0.0, 0.0)
ob_dirt_001.rotation_euler = (1.571, -0.0, 0.0)
ob_dirt_001.lineart.crease_threshold = 0.0
ob_swampgrass1_000.location = (-0.6024, 0.6618, 1.082)
ob_swampgrass1_000.rotation_euler = (3.289e-08, 1.091, -0.3597)
ob_swampgrass1_000.scale = (0.4644, 0.4644, 0.4644)
ob_swampgrass1_000.lineart.crease_threshold = 0.0
ob_swampgrass2_000.location = (-0.03919, 0.4114, 0.6094)
ob_swampgrass2_000.rotation_euler = (0.04197, 1.177, 0.09781)
ob_swampgrass2_000.scale = (0.3017, 0.3017, 0.3017)
ob_swampgrass2_000.lineart.crease_threshold = 0.0
ob_beziercircle_001.location = (5.614, 0.0, 0.0)
ob_beziercircle_001.scale = (3.231, 3.231, 3.231)
ob_beziercircle_001.lineart.crease_threshold = 0.0
ob_beziercircle.location = (0.0, 0.0, 0.0)
ob_beziercircle.scale = (3.36, 3.36, 3.36)
ob_beziercircle.lineart.crease_threshold = 0.0
ob_swampgrass3.location = (0.0, 0.0, 0.0)
ob_swampgrass3.rotation_euler = (-0.0, 1.571, 0.0)
ob_swampgrass3.scale = (2.885, 2.885, 2.885)
ob_swampgrass3.lineart.crease_threshold = 0.0
ob_swampgrass4.location = (0.7386, 0.0, -4.418)
ob_swampgrass4.rotation_euler = (-8.394e-09, 1.696, 8.394e-09)
ob_swampgrass4.scale = (1.727, 1.727, 1.727)
ob_swampgrass4.lineart.crease_threshold = 0.0

# ---- collection membership
col_collection_1.objects.link(ob_dirt)
col_collection_2.objects.link(ob_dirt_001)
col_collection_3.objects.link(ob_swampgrass1_000)
col_collection_3.objects.link(ob_swampgrass2_000)
col_collection_12.objects.link(ob_beziercircle_001)
col_collection_12.objects.link(ob_beziercircle)
col_collection_16.objects.link(ob_swampgrass3)
col_collection_16.objects.link(ob_swampgrass4)

# ---- scene / render settings (as saved in the file)
scene.frame_start = 1; scene.frame_end = 250; scene.frame_set(1)
scene.render.engine = 'BLENDER_EEVEE_NEXT'
scene.render.resolution_percentage = 50
scene.render.dither_intensity = 0.0
scene.cycles.use_denoising = False
scene.cycles.samples = 10
scene.cycles.sampling_pattern = 'TABULATED_SOBOL'
scene.cycles.light_sampling_threshold = 0.0
scene.cycles.use_adaptive_sampling = False
scene.cycles.use_light_tree = False
scene.cycles.blur_glossy = 0.0
scene.cycles.pixel_filter_type = 'GAUSSIAN'
scene.cycles.sample_clamp_indirect = 0.0
scene.view_settings.view_transform = 'Standard'
bpy.context.view_layer.update()

# ---- added for rendering (the .blend has no active camera and no usable light): camera, sun
cam_auto = bpy.data.cameras.new('AutoCamera')
cam_auto.lens = 50.0
cam_auto.sensor_width = 36.0
cam_auto.clip_end = 1000.0
ob_auto_camera = bpy.data.objects.new('AutoCamera', cam_auto)
scene.collection.objects.link(ob_auto_camera)
ob_auto_camera.location = (10.3607, -12.1719, 8.65296)
ob_auto_camera.rotation_euler = (1.09748, -7.21219e-08, 0.694738)
scene.camera = ob_auto_camera
light_auto_sun = bpy.data.lights.new('AutoSun', 'SUN')
light_auto_sun.energy = 3.0
light_auto_sun.angle = 0.0523599
ob_auto_sun = bpy.data.objects.new('AutoSun', light_auto_sun)
scene.collection.objects.link(ob_auto_sun)
ob_auto_sun.rotation_euler = (0.872665, 0.174533, 0.523599)
bpy.context.view_layer.update()
